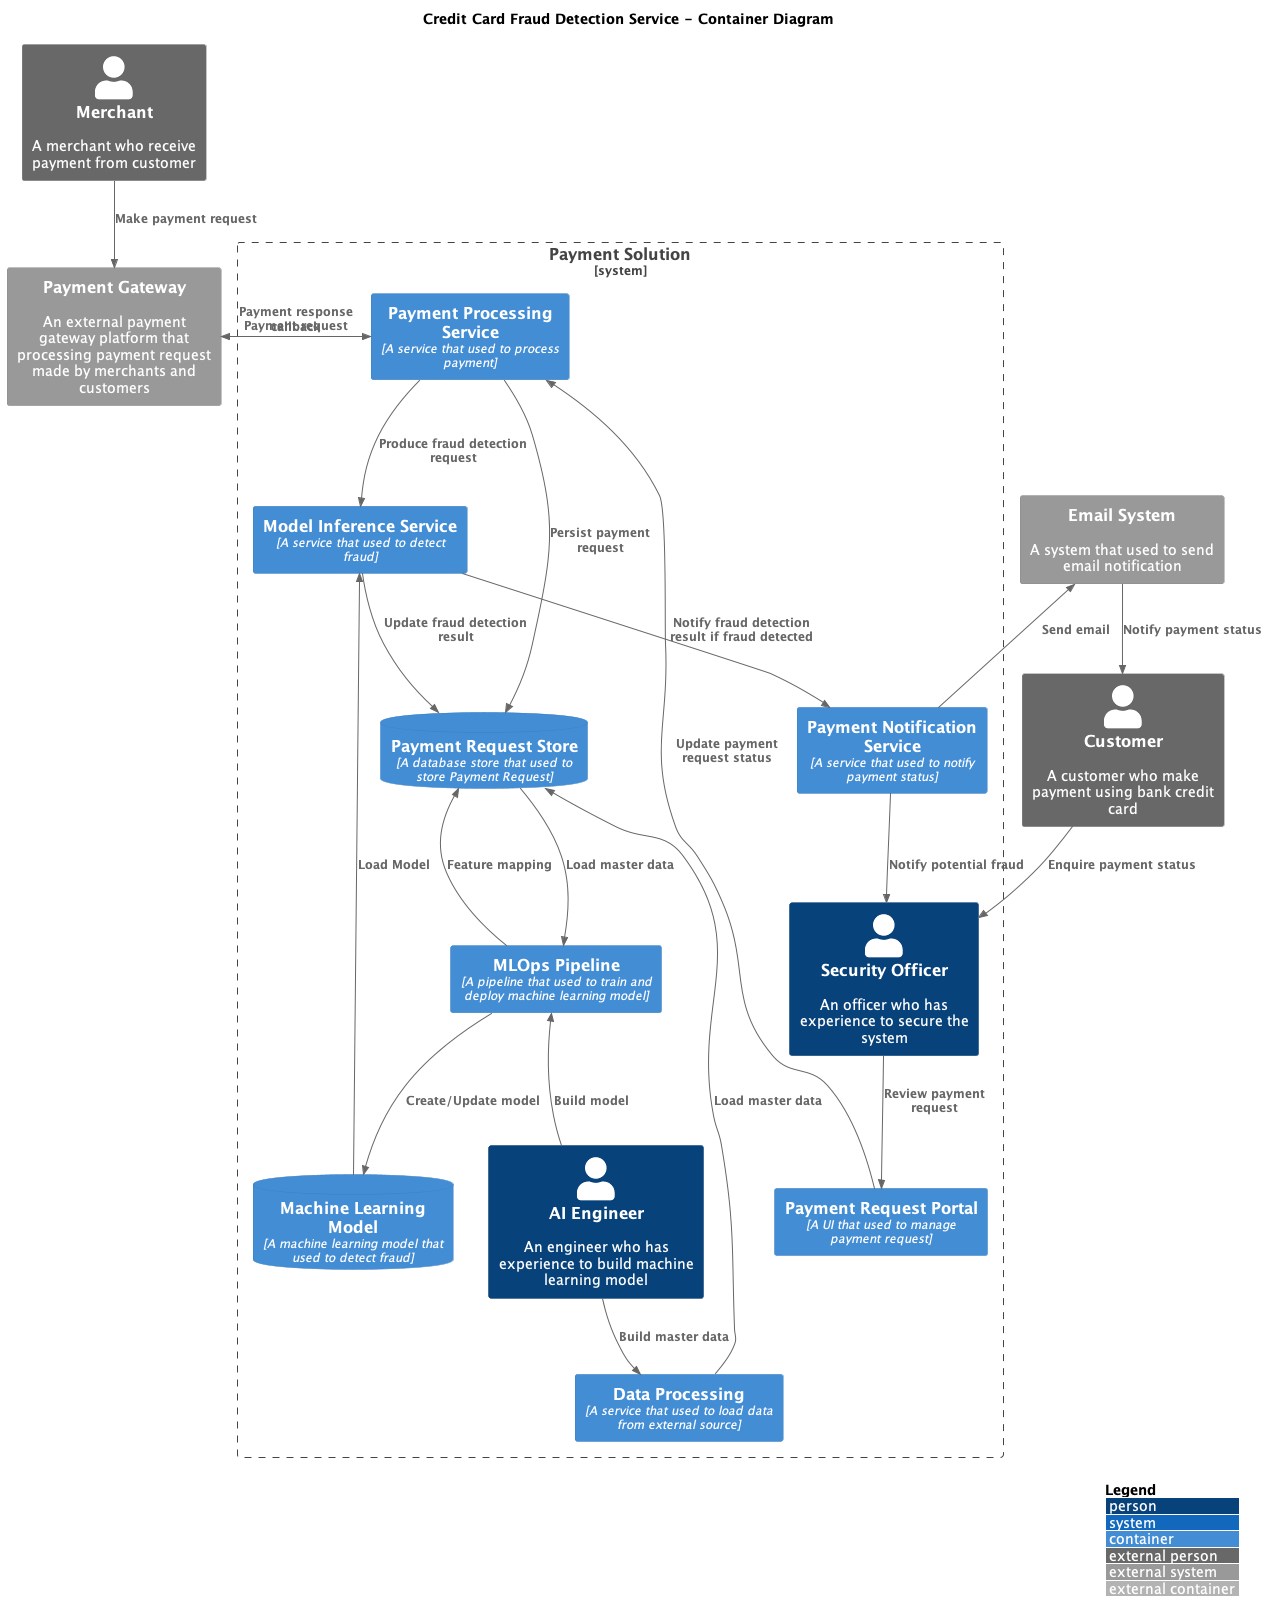

The diagram above was rendered by PlantUML. Its source (embedded in the PNG):
@startuml
!include https://raw.githubusercontent.com/plantuml-stdlib/C4-PlantUML/master/C4_Container.puml

LAYOUT_WITH_LEGEND()

set separator none
title Credit Card Fraud Detection Service - Container Diagram

Person_Ext(customer, "Customer", "A customer who make payment using bank credit card")
Person_Ext(merchant, "Merchant", "A merchant who receive payment from customer") 
System_Ext(emailsystem, "Email System", "A system that used to send email notification")
System_Ext(paymentgateway, "Payment Gateway", "An external payment gateway platform that processing payment request made by merchants and customers")

System_Boundary(paymentsolution, "Payment Solution", "A banking payment solution that process credit card payment request sent by payment gateway") {
    Person(ai_engineer, "AI Engineer", "An engineer who has experience to build machine learning model")
    Person(security_officer, "Security Officer", "An officer who has experience to secure the system") 
    Container(data_loading, "Data Processing", "A service that used to load data from external source")
    Container(ml_pipeline, "MLOps Pipeline", "A pipeline that used to train and deploy machine learning model")
    ContainerDb(ml_model, "Machine Learning Model", "A machine learning model that used to detect fraud")
    Container(model_inference_service, "Model Inference Service", "A service that used to detect fraud")
    Container(payment_processing_service, "Payment Processing Service", "A service that used to process payment")
    ContainerDb(payment_request_store, "Payment Request Store", "A database store that used to store Payment Request")
    Container(payment_notification_service, "Payment Notification Service", "A service that used to notify payment status")
    Container(payment_request_portal, "Payment Request Portal", "A UI that used to manage payment request")
}

' ML Model Training
Rel(ai_engineer, data_loading, "Build master data")
Rel(data_loading, payment_request_store, "Load master data")
Rel(payment_request_store, ml_pipeline, "Load master data")
Rel(ai_engineer, ml_pipeline, "Build model")
Rel(ml_pipeline, payment_request_store, "Feature mapping")
Rel(ml_pipeline, ml_model, "Create/Update model")

' Payment Processing
Rel(merchant, paymentgateway, "Make payment request")
Rel(paymentgateway, payment_processing_service, "Payment request")
Rel(payment_processing_service, paymentgateway, "Payment response callback")
Rel(payment_processing_service, payment_request_store, "Persist payment request")

' Fraud Detection Request
Rel(payment_processing_service, model_inference_service, "Produce fraud detection request")
Rel(ml_model, model_inference_service, "Load Model")
Rel(model_inference_service, payment_request_store, "Update fraud detection result")
Rel(model_inference_service, payment_notification_service, "Notify fraud detection result if fraud detected")

' Notification
Rel(payment_notification_service, emailsystem, "Send email")
Rel(payment_notification_service, security_officer, "Notify potential fraud")
Rel(security_officer, payment_request_portal, "Review payment request")
Rel(payment_request_portal, payment_processing_service, "Update payment request status")
Rel(emailsystem, customer, "Notify payment status")
Rel(customer, security_officer, "Enquire payment status")

Lay_Left(payment_processing_service, paymentgateway)
Lay_Down(ml_pipeline, ai_engineer)
@enduml